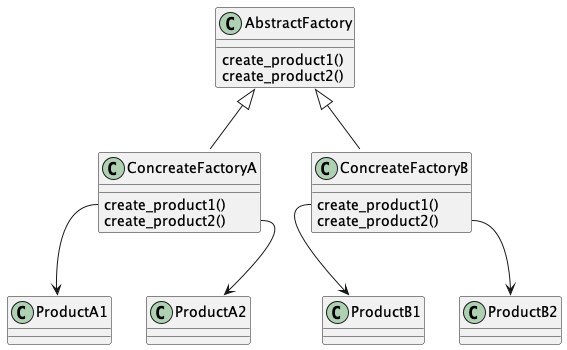

The diagram above was rendered by PlantUML. Its source (embedded in the PNG):
@startuml

class AbstractFactory {
  create_product1()
  create_product2()
}

class ConcreateFactoryA extends AbstractFactory {
  create_product1()
  create_product2()
}

class ConcreateFactoryB extends AbstractFactory {
  create_product1()
  create_product2()
}

class ProductA1
class ProductA2
class ProductB1
class ProductB2

ConcreateFactoryA::create_product1 --> ProductA1
ConcreateFactoryA::create_product2 --> ProductA2
ConcreateFactoryB::create_product1 --> ProductB1
ConcreateFactoryB::create_product2 --> ProductB2

@enduml